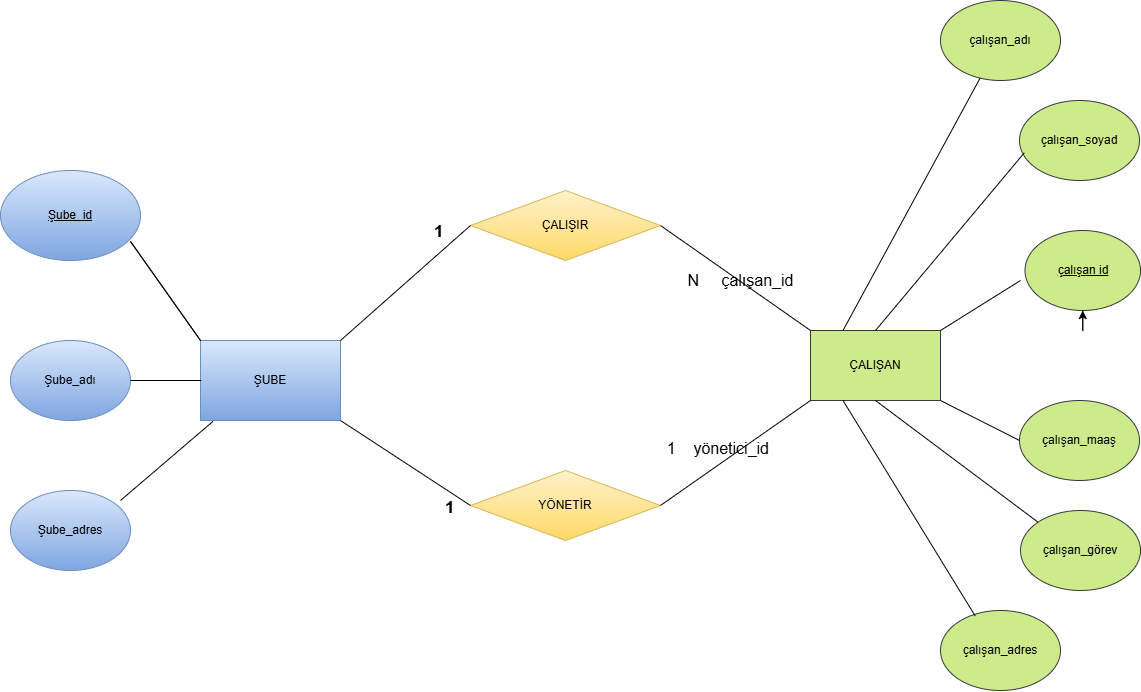

The diagram above was exported from draw.io. Its source (the exported page's mxGraphModel, read from the mxfile embedded in the PNG):
<mxGraphModel dx="1489" dy="994" grid="1" gridSize="10" guides="1" tooltips="1" connect="1" arrows="1" fold="1" page="1" pageScale="1" pageWidth="1169" pageHeight="827" background="#ffffff" math="0" shadow="0">
  <root>
    <mxCell id="0" />
    <mxCell id="1" parent="0" />
    <mxCell id="zzt6nwEVtr8U_4jPccpW-2" parent="1" style="ellipse;whiteSpace=wrap;html=1;fillColor=#dae8fc;gradientColor=#7ea6e0;strokeColor=#6c8ebf;fontColor=#000000;" value="Şube_adı" vertex="1">
      <mxGeometry height="80" width="120" x="40" y="400" as="geometry" />
    </mxCell>
    <mxCell id="zzt6nwEVtr8U_4jPccpW-3" parent="1" style="ellipse;whiteSpace=wrap;html=1;fillColor=#dae8fc;gradientColor=#7ea6e0;strokeColor=#6c8ebf;fontColor=#000000;" value="Şube_adres" vertex="1">
      <mxGeometry height="80" width="120" x="40" y="550" as="geometry" />
    </mxCell>
    <mxCell id="zzt6nwEVtr8U_4jPccpW-5" parent="1" style="rounded=0;whiteSpace=wrap;html=1;fillColor=#dae8fc;gradientColor=#7ea6e0;strokeColor=#6c8ebf;fontColor=#000000;" value="ŞUBE" vertex="1">
      <mxGeometry height="80" width="140" x="230" y="400" as="geometry" />
    </mxCell>
    <mxCell id="zzt6nwEVtr8U_4jPccpW-6" edge="1" parent="1" source="zzt6nwEVtr8U_4jPccpW-3" style="edgeStyle=orthogonalEdgeStyle;rounded=0;orthogonalLoop=1;jettySize=auto;html=1;exitX=0.5;exitY=1;exitDx=0;exitDy=0;" target="zzt6nwEVtr8U_4jPccpW-3">
      <mxGeometry relative="1" as="geometry" />
    </mxCell>
    <mxCell id="zzt6nwEVtr8U_4jPccpW-8" parent="1" style="rhombus;whiteSpace=wrap;html=1;fillColor=#fff2cc;gradientColor=#ffd966;strokeColor=#d6b656;fontColor=#000000;" value="ÇALIŞIR" vertex="1">
      <mxGeometry height="70" width="190" x="500" y="250" as="geometry" />
    </mxCell>
    <mxCell id="zzt6nwEVtr8U_4jPccpW-9" parent="1" style="rhombus;whiteSpace=wrap;html=1;fillColor=#fff2cc;gradientColor=#ffd966;strokeColor=#d6b656;fontColor=#000000;" value="YÖNETİR" vertex="1">
      <mxGeometry height="70" width="190" x="500" y="530" as="geometry" />
    </mxCell>
    <mxCell id="zzt6nwEVtr8U_4jPccpW-11" edge="1" parent="1" source="zzt6nwEVtr8U_4jPccpW-5" style="endArrow=none;html=1;rounded=0;entryX=1;entryY=0.5;entryDx=0;entryDy=0;exitX=0;exitY=0;exitDx=0;exitDy=0;" value="">
      <mxGeometry height="50" relative="1" width="50" as="geometry">
        <mxPoint x="190" y="370" as="sourcePoint" />
        <mxPoint x="160" y="301" as="targetPoint" />
      </mxGeometry>
    </mxCell>
    <mxCell id="zzt6nwEVtr8U_4jPccpW-12" edge="1" parent="1" source="zzt6nwEVtr8U_4jPccpW-5" style="endArrow=none;html=1;rounded=0;entryX=1;entryY=0.5;entryDx=0;entryDy=0;exitX=0.089;exitY=1.011;exitDx=0;exitDy=0;exitPerimeter=0;strokeColor=#000000;" value="">
      <mxGeometry height="50" relative="1" width="50" as="geometry">
        <Array as="points" />
        <mxPoint x="220" y="660" as="sourcePoint" />
        <mxPoint x="150" y="560" as="targetPoint" />
      </mxGeometry>
    </mxCell>
    <mxCell id="zzt6nwEVtr8U_4jPccpW-15" edge="1" parent="1" source="zzt6nwEVtr8U_4jPccpW-5" style="endArrow=none;html=1;rounded=0;strokeColor=#000000;entryX=1;entryY=0.5;entryDx=0;entryDy=0;exitX=0;exitY=0;exitDx=0;exitDy=0;" value="">
      <mxGeometry height="50" relative="1" width="50" as="geometry">
        <Array as="points" />
        <mxPoint x="550" y="400" as="sourcePoint" />
        <mxPoint x="160" y="301" as="targetPoint" />
      </mxGeometry>
    </mxCell>
    <mxCell id="zzt6nwEVtr8U_4jPccpW-16" edge="1" parent="1" source="zzt6nwEVtr8U_4jPccpW-2" style="endArrow=none;html=1;rounded=0;strokeColor=#000000;" value="">
      <mxGeometry height="50" relative="1" width="50" as="geometry">
        <mxPoint x="160" y="490" as="sourcePoint" />
        <mxPoint x="230.71067811865476" y="440" as="targetPoint" />
      </mxGeometry>
    </mxCell>
    <mxCell id="zzt6nwEVtr8U_4jPccpW-20" parent="1" style="rounded=0;whiteSpace=wrap;html=1;fillColor=#cdeb8b;strokeColor=#36393d;fontColor=#000000;" value="ÇALIŞAN" vertex="1">
      <mxGeometry height="70" width="130" x="840" y="390" as="geometry" />
    </mxCell>
    <mxCell id="zzt6nwEVtr8U_4jPccpW-21" parent="1" style="ellipse;whiteSpace=wrap;html=1;fillColor=#cdeb8b;strokeColor=#36393d;fontColor=#000000;" value="çalışan_adı" vertex="1">
      <mxGeometry height="80" width="120" x="970" y="60" as="geometry" />
    </mxCell>
    <mxCell id="zzt6nwEVtr8U_4jPccpW-22" parent="1" style="ellipse;whiteSpace=wrap;html=1;fillColor=#cdeb8b;strokeColor=#36393d;fontColor=#000000;" value="çalışan_soyad" vertex="1">
      <mxGeometry height="80" width="120" x="1049" y="160" as="geometry" />
    </mxCell>
    <mxCell id="zzt6nwEVtr8U_4jPccpW-24" parent="1" style="ellipse;whiteSpace=wrap;html=1;fillColor=#cdeb8b;strokeColor=#36393d;fontColor=#000000;" value="çalışan_maaş" vertex="1">
      <mxGeometry height="80" width="120" x="1049" y="460" as="geometry" />
    </mxCell>
    <mxCell id="zzt6nwEVtr8U_4jPccpW-25" parent="1" style="ellipse;whiteSpace=wrap;html=1;fillColor=#cdeb8b;strokeColor=#36393d;fontColor=#000000;" value="çalışan_görev" vertex="1">
      <mxGeometry height="80" width="120" x="1050" y="570" as="geometry" />
    </mxCell>
    <mxCell id="zzt6nwEVtr8U_4jPccpW-26" parent="1" style="ellipse;whiteSpace=wrap;html=1;fillColor=#cdeb8b;strokeColor=#36393d;fontColor=#000000;" value="çalışan_adres" vertex="1">
      <mxGeometry height="80" width="120" x="970" y="670" as="geometry" />
    </mxCell>
    <mxCell id="zzt6nwEVtr8U_4jPccpW-28" edge="1" parent="1" source="zzt6nwEVtr8U_4jPccpW-20" style="endArrow=none;html=1;rounded=0;strokeColor=#000000;exitX=0.25;exitY=0;exitDx=0;exitDy=0;" target="zzt6nwEVtr8U_4jPccpW-21" value="">
      <mxGeometry height="50" relative="1" width="50" as="geometry">
        <mxPoint x="780" y="280" as="sourcePoint" />
        <mxPoint x="830" y="230" as="targetPoint" />
      </mxGeometry>
    </mxCell>
    <mxCell id="zzt6nwEVtr8U_4jPccpW-29" edge="1" parent="1" source="zzt6nwEVtr8U_4jPccpW-20" style="endArrow=none;html=1;rounded=0;strokeColor=#000000;entryX=0.04;entryY=0.654;entryDx=0;entryDy=0;entryPerimeter=0;exitX=0.5;exitY=0;exitDx=0;exitDy=0;" target="zzt6nwEVtr8U_4jPccpW-22" value="">
      <mxGeometry height="50" relative="1" width="50" as="geometry">
        <mxPoint x="940" y="390" as="sourcePoint" />
        <mxPoint x="990" y="340" as="targetPoint" />
      </mxGeometry>
    </mxCell>
    <mxCell id="zzt6nwEVtr8U_4jPccpW-30" edge="1" parent="1" source="zzt6nwEVtr8U_4jPccpW-20" style="endArrow=none;html=1;rounded=0;strokeColor=#000000;entryX=0;entryY=0.5;entryDx=0;entryDy=0;exitX=1;exitY=0;exitDx=0;exitDy=0;" value="">
      <mxGeometry height="50" relative="1" width="50" as="geometry">
        <mxPoint x="980" y="390" as="sourcePoint" />
        <mxPoint x="1050" y="340" as="targetPoint" />
      </mxGeometry>
    </mxCell>
    <mxCell id="zzt6nwEVtr8U_4jPccpW-33" edge="1" parent="1" source="zzt6nwEVtr8U_4jPccpW-20" style="endArrow=none;html=1;rounded=0;strokeColor=#000000;entryX=0;entryY=0.5;entryDx=0;entryDy=0;exitX=1;exitY=1;exitDx=0;exitDy=0;" target="zzt6nwEVtr8U_4jPccpW-24" value="">
      <mxGeometry height="50" relative="1" width="50" as="geometry">
        <mxPoint x="1000" y="440" as="sourcePoint" />
        <mxPoint x="1050" y="400" as="targetPoint" />
      </mxGeometry>
    </mxCell>
    <mxCell id="zzt6nwEVtr8U_4jPccpW-34" edge="1" parent="1" source="zzt6nwEVtr8U_4jPccpW-25" style="endArrow=none;html=1;rounded=0;strokeColor=#000000;entryX=0.5;entryY=1;entryDx=0;entryDy=0;exitX=0;exitY=0;exitDx=0;exitDy=0;" target="zzt6nwEVtr8U_4jPccpW-20" value="">
      <mxGeometry height="50" relative="1" width="50" as="geometry">
        <mxPoint x="1000" y="580" as="sourcePoint" />
        <mxPoint x="1050" y="530" as="targetPoint" />
      </mxGeometry>
    </mxCell>
    <mxCell id="zzt6nwEVtr8U_4jPccpW-35" edge="1" parent="1" source="zzt6nwEVtr8U_4jPccpW-26" style="endArrow=none;html=1;rounded=0;strokeColor=#000000;exitX=0.289;exitY=0.068;exitDx=0;exitDy=0;exitPerimeter=0;entryX=0.25;entryY=1;entryDx=0;entryDy=0;" target="zzt6nwEVtr8U_4jPccpW-20" value="">
      <mxGeometry height="50" relative="1" width="50" as="geometry">
        <mxPoint x="930" y="600" as="sourcePoint" />
        <mxPoint x="930" y="490" as="targetPoint" />
      </mxGeometry>
    </mxCell>
    <mxCell id="zzt6nwEVtr8U_4jPccpW-37" edge="1" parent="1" source="zzt6nwEVtr8U_4jPccpW-20" style="endArrow=none;rounded=0;strokeColor=#000000;entryX=1;entryY=0.5;entryDx=0;entryDy=0;exitX=0;exitY=0;exitDx=0;exitDy=0;labelBackgroundColor=none;fontColor=#000000;fontSize=16;html=1;" target="zzt6nwEVtr8U_4jPccpW-8" value="N&amp;nbsp; &amp;nbsp; &amp;nbsp;çalışan_id">
      <mxGeometry height="50" relative="1" width="50" x="-0.0604" y="-1" as="geometry">
        <mxPoint as="offset" />
        <mxPoint x="760" y="390" as="sourcePoint" />
        <mxPoint x="810" y="340" as="targetPoint" />
      </mxGeometry>
    </mxCell>
    <mxCell id="zzt6nwEVtr8U_4jPccpW-38" edge="1" parent="1" source="zzt6nwEVtr8U_4jPccpW-9" style="endArrow=none;html=1;rounded=0;strokeColor=#000000;entryX=0;entryY=1;entryDx=0;entryDy=0;exitX=1;exitY=0.5;exitDx=0;exitDy=0;labelBackgroundColor=none;fontColor=#000000;fontSize=16;labelPosition=left;verticalLabelPosition=top;align=right;verticalAlign=bottom;textDirection=ltr;" target="zzt6nwEVtr8U_4jPccpW-20" value="1&amp;nbsp; &amp;nbsp; yönetici_id">
      <mxGeometry height="50" relative="1" width="50" x="0.2662" y="-26" as="geometry">
        <mxPoint as="offset" />
        <Array as="points" />
        <mxPoint x="799" y="455" as="sourcePoint" />
        <mxPoint x="749" y="505" as="targetPoint" />
      </mxGeometry>
    </mxCell>
    <mxCell id="zzt6nwEVtr8U_4jPccpW-39" edge="1" parent="1" source="zzt6nwEVtr8U_4jPccpW-5" style="endArrow=none;html=1;rounded=0;strokeColor=#000000;entryX=0;entryY=0.5;entryDx=0;entryDy=0;exitX=1;exitY=0;exitDx=0;exitDy=0;labelBackgroundColor=none;fontColor=#000000;" target="zzt6nwEVtr8U_4jPccpW-8" value="&lt;h2&gt;1&lt;/h2&gt;">
      <mxGeometry height="50" relative="1" width="50" x="0.6773" y="17" as="geometry">
        <mxPoint as="offset" />
        <Array as="points" />
        <mxPoint x="410" y="390" as="sourcePoint" />
        <mxPoint x="460" y="340" as="targetPoint" />
      </mxGeometry>
    </mxCell>
    <mxCell id="zzt6nwEVtr8U_4jPccpW-40" edge="1" parent="1" source="zzt6nwEVtr8U_4jPccpW-5" style="endArrow=none;html=1;rounded=0;strokeColor=#000000;entryX=0;entryY=0.5;entryDx=0;entryDy=0;exitX=1;exitY=1;exitDx=0;exitDy=0;labelBackgroundColor=none;fontColor=#000000;" target="zzt6nwEVtr8U_4jPccpW-9" value="&lt;h2&gt;1&lt;/h2&gt;">
      <mxGeometry height="50" relative="1" width="50" x="0.7894" y="-13" as="geometry">
        <mxPoint as="offset" />
        <Array as="points" />
        <mxPoint x="430" y="467.5" as="sourcePoint" />
        <mxPoint x="549" y="382.5" as="targetPoint" />
      </mxGeometry>
    </mxCell>
    <mxCell id="zzt6nwEVtr8U_4jPccpW-42" parent="1" style="ellipse;whiteSpace=wrap;html=1;align=center;fontStyle=4;fillColor=#dae8fc;strokeColor=#6c8ebf;gradientColor=#7ea6e0;fontColor=#000000;" value="Şube&amp;nbsp; id" vertex="1">
      <mxGeometry height="90" width="140" x="30" y="230" as="geometry" />
    </mxCell>
    <mxCell id="zzt6nwEVtr8U_4jPccpW-45" parent="1" style="ellipse;whiteSpace=wrap;html=1;align=center;fontStyle=4;fillColor=#cdeb8b;strokeColor=#36393d;fontColor=#000000;" value="çalışan id" vertex="1">
      <mxGeometry height="80" width="115.5" x="1054.5" y="290" as="geometry" />
    </mxCell>
    <mxCell id="zzt6nwEVtr8U_4jPccpW-46" edge="1" parent="1" source="zzt6nwEVtr8U_4jPccpW-45" style="edgeStyle=orthogonalEdgeStyle;rounded=0;orthogonalLoop=1;jettySize=auto;html=1;exitX=0.5;exitY=1;exitDx=0;exitDy=0;" target="zzt6nwEVtr8U_4jPccpW-45">
      <mxGeometry relative="1" as="geometry" />
    </mxCell>
    <mxCell id="zzt6nwEVtr8U_4jPccpW-48" edge="1" parent="1" source="zzt6nwEVtr8U_4jPccpW-42" style="edgeStyle=orthogonalEdgeStyle;rounded=0;orthogonalLoop=1;jettySize=auto;html=1;exitX=0.5;exitY=1;exitDx=0;exitDy=0;" target="zzt6nwEVtr8U_4jPccpW-42">
      <mxGeometry relative="1" as="geometry" />
    </mxCell>
  </root>
</mxGraphModel>